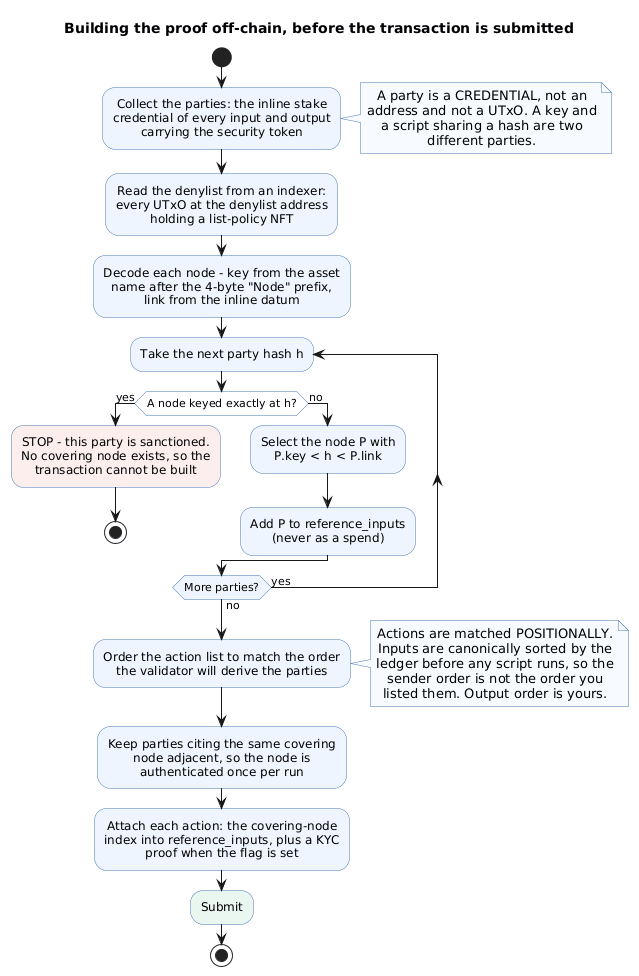

The diagram above was rendered by PlantUML. Its source (embedded in the PNG):
@startuml
title Building the proof off-chain, before the transaction is submitted

skinparam shadowing false
skinparam defaultTextAlignment center
skinparam activityBackgroundColor #EEF5FF
skinparam activityBorderColor #4A78B5
skinparam activityDiamondBackgroundColor #FFFFFF
skinparam activityDiamondBorderColor #4A78B5
skinparam noteBackgroundColor #F7FAFF
skinparam noteBorderColor #4A78B5

start
:Collect the parties: the inline stake
credential of every input and output
carrying the security token;<<#EEF5FF>>
note right
  A party is a CREDENTIAL, not an
  address and not a UTxO. A key and
  a script sharing a hash are two
  different parties.
end note

:Read the denylist from an indexer:
every UTxO at the denylist address
holding a list-policy NFT;<<#EEF5FF>>
:Decode each node - key from the asset
name after the 4-byte "Node" prefix,
link from the inline datum;<<#EEF5FF>>

repeat :Take the next party hash h;<<#EEF5FF>>
  if (A node keyed exactly at h?) then (yes)
    :STOP - this party is sanctioned.
    No covering node exists, so the
    transaction cannot be built;<<#FDEEEE>>
    stop
  else (no)
    :Select the node P with
    P.key < h < P.link;<<#EEF5FF>>
    :Add P to reference_inputs
    (never as a spend);<<#EEF5FF>>
  endif
repeat while (More parties?) is (yes) not (no)

:Order the action list to match the order
the validator will derive the parties;<<#EEF5FF>>
note right
  Actions are matched POSITIONALLY.
  Inputs are canonically sorted by the
  ledger before any script runs, so the
  sender order is not the order you
  listed them. Output order is yours.
end note

:Keep parties citing the same covering
node adjacent, so the node is
authenticated once per run;<<#EEF5FF>>
:Attach each action: the covering-node
index into reference_inputs, plus a KYC
proof when the flag is set;<<#EEF5FF>>
:Submit;<<#EAF6F0>>
stop
@enduml